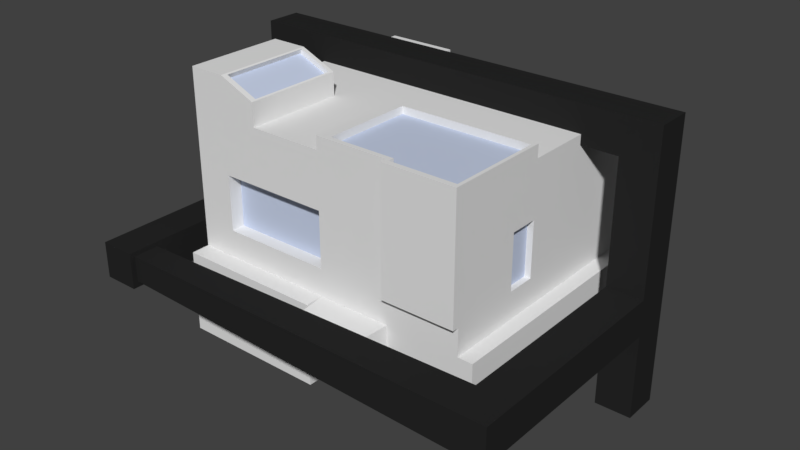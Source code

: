 # Source: Generator.blend  (saved by Blender 2.78.0; exported with 4.5.12 LTS)
import bpy
from mathutils import Matrix  # noqa: F401  (used for matrix-valued properties, if any)

bpy.ops.wm.read_factory_settings(use_empty=True)
scene = bpy.context.scene
scene.name = 'Scene'

# ---- collections
col_collection_1 = bpy.data.collections.new('Collection 1'); scene.collection.children.link(col_collection_1)

# ---- materials (node trees are filled in below, after node groups)
mat_generatorbase = bpy.data.materials.new('GeneratorBase')
mat_generatorbase.alpha_threshold = 0.0
mat_generatorbase.use_transparent_shadow = False
mat_generatorbase.roughness = 0.5
mat_generatorbase.line_color = (0.0, 0.0, 0.0, 1.0)
mat_bluelight = bpy.data.materials.new('BlueLight')
mat_bluelight.alpha_threshold = 0.0
mat_bluelight.use_transparent_shadow = False
mat_bluelight.diffuse_color = (0.567, 0.6351, 0.8, 1.0)
mat_bluelight.roughness = 0.5
mat_generatorframe = bpy.data.materials.new('GeneratorFrame')
mat_generatorframe.alpha_threshold = 0.0
mat_generatorframe.use_transparent_shadow = False
mat_generatorframe.diffuse_color = (0.02038, 0.02038, 0.02038, 1.0)
mat_generatorframe.roughness = 0.5
mat_generatorframe.specular_intensity = 0.0

# ---- material node trees

# ---- world
world_world = bpy.data.worlds.new('World'); scene.world = world_world
world_world.color = (0.05088, 0.05088, 0.05088)
world_world.use_sun_shadow = False
world_world.sun_shadow_jitter_overblur = 0.0
world_world.cycles.sampling_method = 'MANUAL'

# ---- meshes
me_cube = bpy.data.meshes.new('Cube')
me_cube.from_pydata([(0.3181, 0.3374, 0.07793), (0.3181, -0.2226, 0.07793), (-0.3219, -0.2226, 0.07793), (-0.3219, 0.3374, 0.07793), (0.3181, 0.3374, 0.5579), (0.3181, -0.2226, 0.5579), (-0.3219, -0.2226, 0.5579), (-0.3219, 0.3374, 0.5579), (0.3981, 0.1374, -0.002066), (0.3981, 0.1374, 0.5365), (0.3981, 0.2174, -0.002066), (0.3981, 0.2174, 0.5365), (0.4781, 0.1374, -0.002066), (0.4781, 0.1374, 0.5365), (0.4781, 0.2174, -0.002066), (0.4781, 0.2174, 0.5365), (0.3981, 0.1374, 0.6165), (0.3981, 0.2174, 0.6165), (0.4781, 0.1374, 0.6165), (0.4781, 0.2174, 0.6165), (-0.4019, 0.1374, 0.5365), (-0.4019, 0.2174, 0.5365), (-0.4019, 0.1374, 0.6165), (-0.4019, 0.2174, 0.6165), (-0.4819, 0.1374, 0.5365), (-0.4819, 0.2174, 0.5365), (-0.4819, 0.1374, 0.6165), (-0.4819, 0.2174, 0.6165), (-0.4019, 0.1374, -0.004727), (-0.4019, 0.2174, -0.004727), (-0.4819, 0.1374, -0.004727), (-0.4819, 0.2174, -0.004727), (0.3181, 0.3374, 0.3179), (0.3181, -0.2226, 0.3179), (-0.3219, -0.2226, 0.3179), (-0.3219, 0.3374, 0.3179), (-0.00187, 0.3374, 0.07793), (-0.00187, -0.2226, 0.07793), (-0.00187, 0.3374, 0.5579), (-0.00187, -0.2226, 0.5579), (-0.00187, 0.3374, 0.3179), (-0.00187, -0.2226, 0.3179), (0.1581, 0.3374, 0.07793), (0.1581, -0.2226, 0.07793), (0.1581, 0.3374, 0.5579), (0.1581, -0.2226, 0.5579), (0.1581, 0.3374, 0.3179), (0.1581, -0.2226, 0.3179), (-0.1619, 0.3374, 0.07793), (-0.1619, -0.2226, 0.07793), (-0.1619, 0.3374, 0.5579), (-0.1619, -0.2226, 0.5579), (-0.1619, 0.3374, 0.3179), (-0.1619, -0.2226, 0.3179), (0.3181, 0.3374, 0.2579), (0.3181, -0.2226, 0.2579), (-0.3219, -0.2226, 0.2579), (-0.3219, 0.3374, 0.2579), (-0.00187, -0.2226, 0.2579), (-0.00187, 0.3374, 0.2579), (0.1581, 0.3374, 0.2579), (0.1581, -0.2226, 0.2579), (-0.1619, -0.2226, 0.2579), (-0.1619, 0.3374, 0.2579), (-0.3219, -0.2635, 0.07793), (-0.00187, -0.2635, 0.07793), (-0.1619, -0.2635, 0.07793), (-0.3219, -0.2635, 0.2579), (-0.00187, -0.2635, 0.2579), (-0.1619, -0.2635, 0.2579), (0.3181, -0.2372, 0.5579), (0.3181, -0.2372, 0.3179), (0.1581, -0.2372, 0.5579), (0.1581, -0.2372, 0.3179), (0.3504, 0.3374, 0.07793), (0.3504, -0.2226, 0.07793), (0.3504, 0.3374, 0.2579), (0.3504, -0.2226, 0.2579), (-0.00187, 0.371, 0.07793), (0.1581, 0.371, 0.07793), (-0.1619, 0.371, 0.07793), (-0.00187, 0.371, 0.2579), (0.1581, 0.371, 0.2579), (-0.1619, 0.371, 0.2579), (-0.3219, 0.3727, 0.5579), (-0.3219, 0.3727, 0.3179), (-0.1619, 0.3727, 0.5579), (-0.1619, 0.3727, 0.3179), (0.3181, -0.004102, 0.07793), (-0.3219, -0.004102, 0.07793), (0.3181, -0.004102, 0.5579), (-0.3219, -0.004102, 0.5579), (0.3181, -0.004102, 0.3179), (-0.00187, -0.004102, 0.5579), (-0.00187, -0.004102, 0.07793), (0.1581, -0.004102, 0.07793), (0.1581, -0.004102, 0.5579), (-0.1619, -0.004102, 0.5579), (-0.1619, -0.004102, 0.07793), (0.3181, -0.004102, 0.2579), (-0.3219, -0.004102, 0.2579), (0.3504, -0.004102, 0.07793), (0.3504, -0.004102, 0.2579), (-0.3219, -0.2226, 0.6421), (-0.1619, -0.2226, 0.6078), (-0.3219, -0.004102, 0.6421), (-0.1619, -0.004102, 0.6078), (0.3181, 0.3374, 0.4379), (0.3181, -0.2226, 0.4379), (-0.3219, -0.2226, 0.4379), (-0.3219, 0.3374, 0.4379), (-0.00187, 0.3374, 0.4379), (-0.00187, -0.2226, 0.4379), (0.1581, -0.2226, 0.4379), (0.1581, 0.3374, 0.4379), (-0.1619, 0.3374, 0.4379), (-0.1619, -0.2226, 0.4379), (0.3181, -0.2372, 0.4379), (0.1581, -0.2372, 0.4379), (-0.3219, 0.3727, 0.4379), (-0.1619, 0.3727, 0.4379), (-0.3219, -0.004102, 0.4379), (0.3181, -0.004102, 0.4379), (-0.2419, 0.3374, 0.07793), (-0.2419, -0.2226, 0.07793), (-0.2419, 0.3374, 0.5579), (-0.2419, -0.2226, 0.5579), (-0.2419, 0.3374, 0.3179), (-0.2419, -0.2226, 0.3179), (-0.2419, -0.2226, 0.2579), (-0.2419, 0.3374, 0.2579), (-0.2419, -0.2635, 0.07793), (-0.2419, -0.2635, 0.2579), (-0.2419, 0.3727, 0.5579), (-0.2419, 0.3727, 0.3179), (-0.2419, -0.004102, 0.5579), (-0.2419, -0.004102, 0.07793), (-0.2419, -0.2226, 0.6421), (-0.2419, -0.004102, 0.6421), (-0.2419, 0.3727, 0.4379), (-0.2419, -0.2226, 0.4379), (-0.00187, -0.1931, 0.3179), (-0.1619, -0.1931, 0.3179), (-0.00187, -0.1931, 0.4379), (-0.1619, -0.1931, 0.4379), (-0.2419, -0.1931, 0.3179), (-0.2419, -0.1931, 0.4379), (-0.3219, 0.2533, 0.07793), (-0.3219, 0.2533, 0.5579), (-0.3219, 0.2533, 0.3179), (-0.00187, 0.2533, 0.07793), (0.1581, 0.2533, 0.07793), (-0.1619, 0.2533, 0.07793), (-0.3219, 0.2533, 0.2579), (0.3181, 0.2533, 0.07793), (0.3181, 0.2533, 0.5579), (0.3181, 0.2533, 0.3179), (-0.00187, 0.2533, 0.5579), (0.1581, 0.2533, 0.5579), (-0.1619, 0.2533, 0.5579), (0.3181, 0.2533, 0.2579), (0.3504, 0.2533, 0.07793), (0.3504, 0.2533, 0.2579), (0.3181, 0.2533, 0.4379), (-0.3219, 0.2533, 0.4379), (-0.2419, 0.2533, 0.07793), (-0.2419, 0.2533, 0.5579), (-0.3219, 0.3213, 0.07793), (-0.3219, 0.3213, 0.5579), (-0.3219, 0.3213, 0.3179), (-0.00187, 0.3213, 0.07793), (0.1581, 0.3213, 0.07793), (-0.1619, 0.3213, 0.07793), (-0.3219, 0.3213, 0.2579), (-0.3219, 0.3213, 0.4379), (-0.2419, 0.3213, 0.07793), (0.3181, 0.3213, 0.07793), (0.3181, 0.3213, 0.5579), (0.3181, 0.3213, 0.3179), (-0.00187, 0.3213, 0.5579), (0.1581, 0.3213, 0.5579), (-0.1619, 0.3213, 0.5579), (0.3181, 0.3213, 0.2579), (0.3504, 0.3213, 0.07793), (0.3504, 0.3213, 0.2579), (0.3181, 0.3213, 0.4379), (-0.2419, 0.3213, 0.5579), (-0.00187, 0.2533, 0.5457), (0.1581, 0.2533, 0.5457), (-0.1619, 0.2533, 0.5457), (-0.2419, 0.2533, 0.5457), (-0.00187, 0.3213, 0.5457), (0.1581, 0.3213, 0.5457), (-0.1619, 0.3213, 0.5457), (-0.2419, 0.3213, 0.5457), (0.3181, -0.06673, 0.07793), (0.3181, -0.06673, 0.5579), (0.3181, -0.06673, 0.3179), (-0.00187, -0.06673, 0.5579), (0.3106, -0.07256, 0.5857), (-0.1619, -0.06673, 0.5579), (0.3181, -0.06673, 0.2579), (0.3504, -0.06673, 0.07793), (0.3504, -0.06673, 0.2579), (-0.3219, -0.06673, 0.07793), (-0.3219, -0.06673, 0.5579), (-0.3219, -0.06673, 0.3179), (-0.00187, -0.06673, 0.07793), (0.1581, -0.06673, 0.07793), (-0.1619, -0.06673, 0.07793), (-0.3219, -0.06673, 0.2579), (-0.1619, -0.06673, 0.6078), (-0.3219, -0.06673, 0.6421), (-0.3219, -0.06673, 0.4379), (0.3181, -0.06673, 0.4379), (-0.2419, -0.06673, 0.6421), (-0.2419, -0.06673, 0.07793), (0.3048, -0.004102, 0.3179), (0.3048, -0.004102, 0.4379), (0.3048, -0.06673, 0.3179), (0.3048, -0.06673, 0.4379), (-0.2939, -0.06673, 0.3179), (-0.2939, -0.004102, 0.3179), (-0.2939, -0.06673, 0.2579), (-0.2939, -0.004102, 0.2579), (-0.2939, -0.004102, 0.4379), (-0.2939, -0.06673, 0.4379), (-0.2939, 0.2533, 0.3179), (-0.2939, 0.2533, 0.2579), (-0.2939, 0.2533, 0.4379), (-0.4819, 0.1374, 0.2659), (-0.4019, 0.1374, 0.2659), (-0.4019, 0.2174, 0.2659), (-0.4819, 0.2174, 0.2659), (-0.4819, 0.1374, 0.1847), (-0.4019, 0.1374, 0.1847), (-0.4019, 0.2174, 0.1847), (-0.4819, 0.2174, 0.1847), (0.3981, 0.1374, 0.2672), (0.3981, 0.2174, 0.2672), (0.4781, 0.2174, 0.2672), (0.4781, 0.1374, 0.2672), (0.3981, 0.2174, 0.1864), (0.4781, 0.2174, 0.1864), (0.4781, 0.1374, 0.1864), (0.3981, 0.1374, 0.1864), (-0.4019, -0.2788, 0.1847), (-0.4019, -0.2788, 0.2659), (-0.4819, -0.2788, 0.2659), (-0.4819, -0.2788, 0.1847), (0.3981, -0.2788, 0.1864), (0.3981, -0.2788, 0.2672), (0.4781, -0.2788, 0.2672), (0.4781, -0.2788, 0.1864), (-0.4019, -0.3588, 0.1847), (-0.4019, -0.3588, 0.2659), (-0.4819, -0.3588, 0.2659), (-0.4819, -0.3588, 0.1847), (0.3981, -0.3588, 0.1864), (0.3981, -0.3588, 0.2672), (0.4781, -0.3588, 0.2672), (0.4781, -0.3588, 0.1864), (-0.4036, -0.2903, 0.1981), (-0.4036, -0.2903, 0.2555), (-0.4036, -0.3472, 0.1981), (-0.4036, -0.3472, 0.2555), (-0.00187, -0.2226, 0.1958), (0.1581, -0.2226, 0.1958), (0.3181, 0.3374, 0.1958), (0.3181, -0.2226, 0.1958), (-0.3219, -0.2226, 0.1958), (-0.3219, 0.3374, 0.1958), (0.1581, 0.3374, 0.1958), (-0.1619, 0.3374, 0.1958), (-0.00187, -0.2635, 0.1958), (-0.1619, -0.2635, 0.1958), (-0.3219, -0.2635, 0.1958), (0.3504, 0.3374, 0.1958), (0.3504, -0.2226, 0.1958), (-0.00187, 0.371, 0.1958), (0.1581, 0.371, 0.1958), (-0.1619, 0.371, 0.1958), (0.3504, -0.004102, 0.1958), (-0.3219, -0.004102, 0.1958), (-0.2419, -0.2635, 0.1958), (-0.2419, 0.3374, 0.1958), (0.3504, 0.2533, 0.1958), (-0.3219, 0.2533, 0.1958), (0.3504, 0.3213, 0.1958), (-0.3219, 0.3213, 0.1958), (-0.3219, -0.06673, 0.1958), (0.3504, -0.06673, 0.1958), (0.1473, -0.334, 0.2537), (0.008922, -0.334, 0.2537), (0.008922, -0.334, 0.1999), (0.1473, -0.334, 0.1999), (0.3181, -0.06673, 0.5857), (0.3181, -0.2226, 0.5857), (0.1581, -0.2226, 0.5857), (-0.00187, -0.2226, 0.5857), (-0.00187, -0.06673, 0.5857), (0.3106, -0.07256, 0.5698), (0.3181, -0.2372, 0.5857), (0.1581, -0.2372, 0.5857), (0.1581, -0.004102, 0.5857), (0.3181, -0.004102, 0.5857), (-0.00187, -0.004102, 0.5857), (0.3106, -0.2123, 0.5857), (0.1671, -0.2123, 0.5857), (0.02366, -0.2123, 0.5857), (0.02366, -0.07256, 0.5857), (0.3106, -0.2254, 0.5857), (0.1671, -0.2254, 0.5857), (0.1671, -0.01641, 0.5857), (0.3106, -0.01641, 0.5857), (0.02366, -0.01641, 0.5857), (0.3106, -0.2123, 0.5698), (0.1671, -0.2123, 0.5698), (0.02366, -0.2123, 0.5698), (0.02366, -0.07256, 0.5698), (0.1671, -0.07256, 0.5698), (0.3106, -0.2254, 0.5698), (0.1671, -0.2254, 0.5698), (0.1671, -0.01641, 0.5698), (0.3106, -0.01641, 0.5698), (0.02366, -0.01641, 0.5698), (-0.1658, -0.06981, 0.6095), (-0.1658, -0.2102, 0.6095), (-0.2379, -0.01339, 0.6404), (-0.1658, -0.01339, 0.6095), (-0.2379, -0.2102, 0.6404), (-0.2379, -0.06981, 0.6404), (-0.1701, -0.06981, 0.5996), (-0.1701, -0.2102, 0.5996), (-0.2422, -0.01339, 0.6305), (-0.1701, -0.01339, 0.5996), (-0.2422, -0.2102, 0.6305), (-0.2422, -0.06981, 0.6305), (0.1581, 0.3374, 0.3243), (0.01514, 0.3374, 0.3243), (0.3011, 0.3374, 0.3243), (0.3011, 0.3374, 0.4316), (0.01514, 0.3374, 0.4316), (0.1581, 0.3374, 0.4316), (0.1581, 0.3291, 0.3243), (0.01514, 0.3291, 0.3243), (0.3011, 0.3291, 0.3243), (0.3011, 0.3291, 0.4316), (0.01514, 0.3291, 0.4316), (0.1581, 0.3291, 0.4316)], [], [(216, 124, 2, 204), (126, 51, 104, 137), (214, 196, 5, 108), (140, 126, 6, 109), (174, 168, 7, 110), (285, 123, 3, 271), (238, 9, 11, 239), (239, 11, 15, 240), (240, 15, 13, 241), (241, 13, 9, 238), (10, 14, 12, 8), (9, 13, 18, 16), (19, 17, 16, 18), (15, 11, 17, 19), (13, 15, 19, 18), (17, 11, 21, 23), (20, 22, 26, 24), (16, 17, 23, 22), (9, 16, 22, 20), (11, 9, 20, 21), (25, 24, 26, 27), (235, 234, 30, 28), (23, 21, 25, 27), (22, 23, 27, 26), (29, 28, 30, 31), (236, 235, 28, 29), (237, 236, 29, 31), (234, 237, 31, 30), (125, 50, 86, 133), (173, 169, 35, 57), (129, 128, 34, 56), (201, 197, 33, 55), (61, 47, 41, 58), (32, 46, 338, 340), (59, 60, 82, 81), (113, 45, 39, 112), (39, 45, 298, 299), (208, 43, 37, 207), (195, 1, 43, 208), (5, 196, 296, 297), (108, 5, 70, 117), (268, 0, 42, 272), (111, 114, 343, 342), (55, 33, 47, 61), (58, 41, 53, 62), (111, 40, 52, 115), (273, 63, 83, 281), (112, 39, 51, 116), (198, 200, 51, 39), (207, 37, 49, 209), (40, 59, 63, 52), (49, 37, 65, 66), (269, 55, 61, 267), (32, 54, 60, 46), (46, 60, 59, 40), (58, 266, 294, 293), (268, 54, 76, 277), (58, 62, 69, 68), (289, 173, 57, 271), (127, 130, 57, 35), (274, 68, 69, 275), (284, 132, 67, 276), (266, 58, 68, 274), (129, 56, 67, 132), (124, 49, 66, 131), (270, 2, 64, 276), (117, 70, 72, 118), (47, 33, 71, 73), (196, 90, 305, 296), (113, 47, 73, 118), (291, 203, 77, 278), (201, 55, 77, 203), (269, 1, 75, 278), (176, 0, 74, 183), (280, 79, 78, 279), (279, 78, 80, 281), (63, 59, 81, 83), (36, 48, 80, 78), (42, 36, 78, 79), (272, 42, 79, 280), (139, 134, 85, 119), (110, 7, 84, 119), (115, 52, 87, 120), (127, 35, 85, 134), (195, 88, 101, 202), (160, 99, 102, 162), (286, 162, 102, 282), (290, 210, 100, 283), (150, 94, 98, 152), (157, 159, 97, 93), (155, 158, 96, 90), (154, 88, 95, 151), (151, 95, 94, 150), (158, 157, 93, 96), (160, 156, 92, 99), (164, 149, 227, 229), (213, 205, 91, 121), (163, 155, 90, 122), (166, 148, 91, 135), (165, 136, 89, 147), (215, 212, 103, 137), (200, 97, 106, 211), (205, 6, 103, 212), (135, 91, 105, 138), (156, 163, 122, 92), (206, 213, 226, 221), (50, 115, 120, 86), (35, 110, 119, 85), (133, 139, 119, 84), (45, 113, 118, 72), (71, 117, 118, 73), (112, 116, 144, 143), (38, 111, 115, 50), (4, 107, 114, 44), (33, 108, 117, 71), (47, 113, 112, 41), (44, 114, 111, 38), (169, 174, 110, 35), (128, 140, 109, 34), (197, 214, 108, 33), (116, 140, 146, 144), (86, 120, 139, 133), (97, 135, 138, 106), (104, 211, 326, 327), (152, 98, 136, 165), (159, 166, 135, 97), (52, 127, 134, 87), (120, 87, 134, 139), (2, 124, 131, 64), (62, 129, 132, 69), (275, 69, 132, 284), (52, 63, 130, 127), (62, 53, 128, 129), (7, 125, 133, 84), (273, 48, 123, 285), (116, 51, 126, 140), (6, 126, 137, 103), (209, 49, 124, 216), (141, 143, 144, 142), (142, 144, 146, 145), (41, 112, 143, 141), (140, 128, 145, 146), (53, 41, 141, 142), (128, 53, 142, 145), (179, 181, 193, 191), (172, 152, 165, 175), (121, 164, 229, 225), (178, 185, 163, 156), (175, 165, 147, 167), (186, 168, 148, 166), (185, 177, 155, 163), (182, 178, 156, 160), (181, 186, 194, 193), (171, 151, 150, 170), (176, 154, 151, 171), (177, 180, 158, 155), (159, 157, 187, 189), (170, 150, 152, 172), (288, 184, 162, 286), (182, 160, 162, 184), (88, 154, 161, 101), (283, 100, 153, 287), (153, 100, 224, 228), (121, 91, 148, 164), (54, 182, 184, 76), (277, 76, 184, 288), (36, 170, 172, 48), (38, 50, 181, 179), (4, 44, 180, 177), (0, 176, 171, 42), (42, 171, 170, 36), (44, 38, 179, 180), (54, 32, 178, 182), (107, 4, 177, 185), (125, 7, 168, 186), (123, 175, 167, 3), (32, 107, 185, 178), (48, 172, 175, 123), (50, 125, 186, 181), (149, 164, 174, 169), (154, 176, 183, 161), (287, 153, 173, 289), (153, 149, 169, 173), (164, 148, 168, 174), (193, 194, 190, 189), (192, 191, 187, 188), (191, 193, 189, 187), (186, 166, 190, 194), (157, 158, 188, 187), (158, 180, 192, 188), (166, 159, 189, 190), (180, 179, 191, 192), (98, 209, 216, 136), (106, 138, 328, 329), (197, 92, 217, 219), (34, 109, 213, 206), (91, 205, 212, 105), (51, 200, 211, 104), (138, 105, 212, 215), (109, 6, 205, 213), (56, 34, 206, 210), (270, 56, 210, 290), (1, 195, 202, 75), (99, 201, 203, 102), (282, 102, 203, 291), (94, 207, 209, 98), (93, 97, 200, 198), (72, 70, 302, 303), (88, 195, 208, 95), (95, 208, 207, 94), (70, 5, 297, 302), (99, 92, 197, 201), (122, 90, 196, 214), (136, 216, 204, 89), (217, 218, 220, 219), (214, 197, 219, 220), (92, 122, 218, 217), (122, 214, 220, 218), (223, 221, 222, 224), (221, 226, 225, 222), (222, 225, 229, 227), (224, 222, 227, 228), (210, 206, 221, 223), (149, 153, 228, 227), (100, 210, 223, 224), (213, 121, 225, 226), (24, 25, 233, 230), (25, 21, 232, 233), (21, 20, 231, 232), (20, 24, 230, 231), (230, 233, 237, 234), (233, 232, 236, 237), (232, 231, 235, 236), (234, 235, 246, 249), (244, 241, 252, 253), (243, 240, 241, 244), (242, 239, 240, 243), (245, 238, 239, 242), (8, 245, 242, 10), (10, 242, 243, 14), (14, 243, 244, 12), (12, 244, 245, 8), (252, 251, 259, 260), (250, 253, 261, 258), (245, 244, 253, 250), (241, 238, 251, 252), (231, 230, 248, 247), (238, 245, 250, 251), (235, 231, 247, 246), (230, 234, 249, 248), (255, 256, 257, 254), (261, 260, 259, 258), (249, 246, 254, 257), (247, 248, 256, 255), (253, 252, 260, 261), (250, 258, 264, 262), (248, 249, 257, 256), (246, 247, 255, 254), (263, 262, 264, 265), (251, 250, 262, 263), (259, 251, 263, 265), (258, 259, 265, 264), (101, 282, 291, 202), (2, 270, 290, 204), (147, 287, 289, 167), (74, 277, 288, 183), (89, 283, 287, 147), (183, 288, 286, 161), (63, 273, 285, 130), (66, 275, 284, 131), (204, 290, 283, 89), (161, 286, 282, 101), (60, 272, 280, 82), (81, 279, 281, 83), (82, 280, 279, 81), (55, 269, 278, 77), (202, 291, 278, 75), (56, 270, 276, 67), (37, 266, 274, 65), (131, 284, 276, 64), (65, 274, 275, 66), (167, 289, 271, 3), (0, 268, 277, 74), (43, 267, 266, 37), (1, 269, 267, 43), (48, 273, 281, 80), (54, 268, 272, 60), (130, 285, 271, 57), (295, 292, 293, 294), (61, 58, 293, 292), (266, 267, 295, 294), (267, 61, 292, 295), (300, 299, 309, 310), (303, 302, 311, 312), (305, 304, 313, 314), (299, 298, 308, 309), (306, 300, 310, 315), (96, 93, 306, 304), (198, 39, 299, 300), (93, 198, 300, 306), (90, 96, 304, 305), (45, 72, 303, 298), (313, 315, 325, 323), (310, 309, 318, 319), (312, 311, 321, 322), (314, 313, 323, 324), (309, 308, 317, 318), (304, 306, 315, 313), (302, 297, 307, 311), (296, 305, 314, 199), (297, 296, 199, 307), (298, 303, 312, 308), (320, 319, 318, 317), (301, 320, 317, 316), (316, 317, 322, 321), (324, 323, 320, 301), (323, 325, 319, 320), (311, 307, 316, 321), (199, 314, 324, 301), (307, 199, 301, 316), (308, 312, 322, 317), (315, 310, 319, 325), (326, 329, 335, 332), (329, 328, 334, 335), (137, 104, 327, 330), (138, 215, 331, 328), (215, 137, 330, 331), (211, 106, 329, 326), (332, 337, 336, 333), (335, 334, 337, 332), (330, 327, 333, 336), (327, 326, 332, 333), (328, 331, 337, 334), (331, 330, 336, 337), (341, 340, 346, 347), (342, 343, 349, 348), (40, 111, 342, 339), (107, 32, 340, 341), (114, 107, 341, 343), (46, 40, 339, 338), (349, 344, 345, 348), (347, 346, 344, 349), (338, 339, 345, 344), (343, 341, 347, 349), (339, 342, 348, 345), (340, 338, 344, 346)])
me_cube.polygons.foreach_set('material_index', [0, 0, 0, 0, 0, 0, 2, 2, 2, 2, 2, 2, 2, 2, 2, 2, 2, 2, 2, 2, 2, 2, 2, 2, 2, 2, 2, 2, 0, 0, 0, 0, 0, 0, 0, 0, 0, 0, 0, 0, 0, 0, 0, 0, 0, 0, 0, 0, 0, 0, 0, 0, 0, 0, 0, 0, 0, 0, 0, 0, 0, 0, 0, 0, 0, 0, 0, 0, 0, 0, 0, 0, 0, 0, 0, 0, 0, 0, 0, 0, 0, 0, 0, 0, 0, 0, 0, 0, 0, 0, 0, 0, 0, 0, 0, 0, 0, 0, 0, 0, 0, 0, 0, 0, 0, 0, 0, 0, 0, 0, 0, 0, 0, 0, 0, 0, 0, 0, 0, 0, 0, 0, 0, 0, 0, 0, 0, 0, 0, 0, 0, 0, 0, 0, 0, 0, 0, 0, 1, 1, 0, 0, 0, 0, 0, 0, 0, 0, 0, 0, 0, 0, 0, 0, 0, 0, 0, 0, 0, 0, 0, 0, 0, 0, 0, 0, 0, 0, 0, 0, 0, 0, 0, 0, 0, 0, 0, 0, 0, 0, 0, 0, 0, 0, 1, 1, 1, 0, 0, 0, 0, 0, 0, 0, 0, 0, 0, 0, 0, 0, 0, 0, 0, 0, 0, 0, 0, 0, 0, 0, 0, 0, 0, 0, 1, 0, 0, 0, 1, 1, 1, 1, 0, 0, 0, 0, 2, 2, 2, 2, 2, 2, 2, 2, 2, 2, 2, 2, 2, 2, 2, 2, 2, 2, 2, 2, 2, 2, 2, 2, 2, 2, 2, 2, 2, 2, 2, 2, 2, 2, 2, 2, 0, 0, 0, 0, 0, 0, 0, 0, 0, 0, 0, 0, 0, 0, 0, 0, 0, 0, 0, 0, 0, 0, 0, 0, 0, 0, 0, 0, 0, 0, 0, 0, 0, 0, 0, 0, 0, 0, 0, 0, 0, 0, 0, 0, 0, 0, 0, 0, 0, 0, 1, 1, 1, 1, 1, 0, 0, 0, 0, 0, 0, 0, 0, 0, 0, 0, 1, 1, 0, 0, 0, 0, 0, 0, 0, 0, 0, 0, 1, 1, 0, 0, 0, 0])
me_cube.materials.append(mat_generatorbase)
me_cube.materials.append(mat_bluelight)
me_cube.materials.append(mat_generatorframe)
me_cube.use_remesh_preserve_volume = False
me_cube.use_remesh_preserve_attributes = False
me_cube.use_mirror_vertex_groups = False
me_cube.update()

# ---- objects
ob_cube = bpy.data.objects.new('Cube', me_cube)

# ---- transforms, parenting, visibility, modifiers, constraints
ob_cube.location = (0.0, 0.0, 0.0)
ob_cube.lock_rotations_4d = False
ob_cube.empty_display_type = 'ARROWS'
ob_cube.lineart.crease_threshold = 0.0

# ---- collection membership
col_collection_1.objects.link(ob_cube)

# ---- scene / render settings (as saved in the file)
scene.frame_start = 1; scene.frame_end = 250; scene.frame_set(1)
scene.render.engine = 'BLENDER_EEVEE_NEXT'
scene.render.resolution_percentage = 50
scene.render.dither_intensity = 0.0
scene.cycles.use_denoising = False
scene.cycles.samples = 128
scene.cycles.sampling_pattern = 'TABULATED_SOBOL'
scene.cycles.light_sampling_threshold = 0.0
scene.cycles.use_adaptive_sampling = False
scene.cycles.use_light_tree = False
scene.cycles.blur_glossy = 0.0
scene.cycles.sample_clamp_indirect = 0.0
scene.view_settings.view_transform = 'Standard'
bpy.context.view_layer.update()

# ---- added for rendering (the .blend has no active camera and no usable light): camera, sun
cam_auto = bpy.data.cameras.new('AutoCamera')
cam_auto.lens = 50.0
cam_auto.sensor_width = 36.0
cam_auto.clip_end = 1000.0
ob_auto_camera = bpy.data.objects.new('AutoCamera', cam_auto)
scene.collection.objects.link(ob_auto_camera)
ob_auto_camera.location = (1.26507, -1.51337, 1.33226)
ob_auto_camera.rotation_euler = (1.09748, -7.21219e-08, 0.694738)
scene.camera = ob_auto_camera
light_auto_sun = bpy.data.lights.new('AutoSun', 'SUN')
light_auto_sun.energy = 3.0
light_auto_sun.angle = 0.0523599
ob_auto_sun = bpy.data.objects.new('AutoSun', light_auto_sun)
scene.collection.objects.link(ob_auto_sun)
ob_auto_sun.rotation_euler = (0.872665, 0.174533, 0.523599)
bpy.context.view_layer.update()
